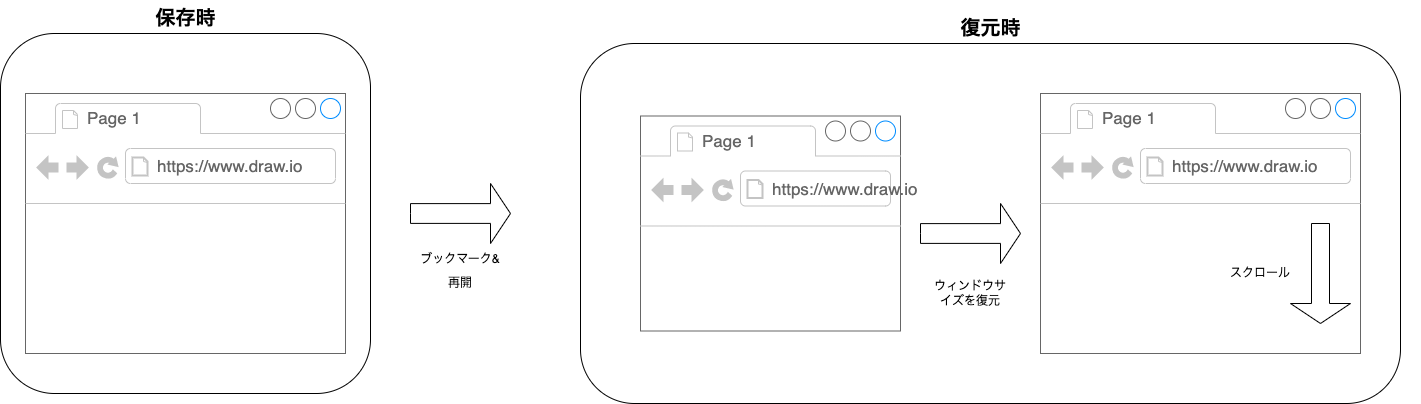

The diagram above was exported from draw.io. Its source (the exported page's mxGraphModel, read from the mxfile embedded in the PNG):
<mxGraphModel dx="3679" dy="1538" grid="1" gridSize="10" guides="1" tooltips="1" connect="1" arrows="1" fold="1" page="1" pageScale="1" pageWidth="827" pageHeight="1169" math="0" shadow="0">
  <root>
    <mxCell id="0" />
    <mxCell id="1" parent="0" />
    <mxCell id="wy-Ycsb7bMFjq-2D2mh8-24" value="" style="group" vertex="1" connectable="0" parent="1">
      <mxGeometry x="-740" y="60" width="1400" height="400" as="geometry" />
    </mxCell>
    <mxCell id="wy-Ycsb7bMFjq-2D2mh8-19" value="" style="rounded=1;whiteSpace=wrap;html=1;" vertex="1" parent="wy-Ycsb7bMFjq-2D2mh8-24">
      <mxGeometry x="580" y="40" width="820" height="360" as="geometry" />
    </mxCell>
    <mxCell id="wy-Ycsb7bMFjq-2D2mh8-12" value="" style="rounded=1;whiteSpace=wrap;html=1;" vertex="1" parent="wy-Ycsb7bMFjq-2D2mh8-24">
      <mxGeometry y="30" width="370" height="360" as="geometry" />
    </mxCell>
    <mxCell id="wy-Ycsb7bMFjq-2D2mh8-1" value="" style="strokeWidth=1;shadow=0;dashed=0;align=center;html=1;shape=mxgraph.mockup.containers.browserWindow;rSize=0;strokeColor=#666666;strokeColor2=#008cff;strokeColor3=#c4c4c4;mainText=,;recursiveResize=0;" vertex="1" parent="wy-Ycsb7bMFjq-2D2mh8-24">
      <mxGeometry x="25" y="90" width="320" height="260" as="geometry" />
    </mxCell>
    <mxCell id="wy-Ycsb7bMFjq-2D2mh8-2" value="Page 1" style="strokeWidth=1;shadow=0;dashed=0;align=center;html=1;shape=mxgraph.mockup.containers.anchor;fontSize=17;fontColor=#666666;align=left;" vertex="1" parent="wy-Ycsb7bMFjq-2D2mh8-1">
      <mxGeometry x="60" y="12" width="110" height="26" as="geometry" />
    </mxCell>
    <mxCell id="wy-Ycsb7bMFjq-2D2mh8-3" value="https://www.draw.io" style="strokeWidth=1;shadow=0;dashed=0;align=center;html=1;shape=mxgraph.mockup.containers.anchor;rSize=0;fontSize=17;fontColor=#666666;align=left;" vertex="1" parent="wy-Ycsb7bMFjq-2D2mh8-1">
      <mxGeometry x="130" y="60" width="250" height="26" as="geometry" />
    </mxCell>
    <mxCell id="wy-Ycsb7bMFjq-2D2mh8-4" value="" style="strokeWidth=1;shadow=0;dashed=0;align=center;html=1;shape=mxgraph.mockup.containers.browserWindow;rSize=0;strokeColor=#666666;strokeColor2=#008cff;strokeColor3=#c4c4c4;mainText=,;recursiveResize=0;" vertex="1" parent="wy-Ycsb7bMFjq-2D2mh8-24">
      <mxGeometry x="640" y="112.5" width="210" height="215" as="geometry" />
    </mxCell>
    <mxCell id="wy-Ycsb7bMFjq-2D2mh8-5" value="Page 1" style="strokeWidth=1;shadow=0;dashed=0;align=center;html=1;shape=mxgraph.mockup.containers.anchor;fontSize=17;fontColor=#666666;align=left;" vertex="1" parent="wy-Ycsb7bMFjq-2D2mh8-4">
      <mxGeometry x="60" y="12" width="110" height="26" as="geometry" />
    </mxCell>
    <mxCell id="wy-Ycsb7bMFjq-2D2mh8-6" value="https://www.draw.io" style="strokeWidth=1;shadow=0;dashed=0;align=center;html=1;shape=mxgraph.mockup.containers.anchor;rSize=0;fontSize=17;fontColor=#666666;align=left;" vertex="1" parent="wy-Ycsb7bMFjq-2D2mh8-4">
      <mxGeometry x="130" y="60" width="250" height="26" as="geometry" />
    </mxCell>
    <mxCell id="wy-Ycsb7bMFjq-2D2mh8-7" value="" style="strokeWidth=1;shadow=0;dashed=0;align=center;html=1;shape=mxgraph.mockup.containers.browserWindow;rSize=0;strokeColor=#666666;strokeColor2=#008cff;strokeColor3=#c4c4c4;mainText=,;recursiveResize=0;" vertex="1" parent="wy-Ycsb7bMFjq-2D2mh8-24">
      <mxGeometry x="1040" y="90" width="320" height="260" as="geometry" />
    </mxCell>
    <mxCell id="wy-Ycsb7bMFjq-2D2mh8-8" value="Page 1" style="strokeWidth=1;shadow=0;dashed=0;align=center;html=1;shape=mxgraph.mockup.containers.anchor;fontSize=17;fontColor=#666666;align=left;" vertex="1" parent="wy-Ycsb7bMFjq-2D2mh8-7">
      <mxGeometry x="60" y="12" width="110" height="26" as="geometry" />
    </mxCell>
    <mxCell id="wy-Ycsb7bMFjq-2D2mh8-9" value="https://www.draw.io" style="strokeWidth=1;shadow=0;dashed=0;align=center;html=1;shape=mxgraph.mockup.containers.anchor;rSize=0;fontSize=17;fontColor=#666666;align=left;" vertex="1" parent="wy-Ycsb7bMFjq-2D2mh8-7">
      <mxGeometry x="130" y="60" width="250" height="26" as="geometry" />
    </mxCell>
    <mxCell id="wy-Ycsb7bMFjq-2D2mh8-14" value="" style="shape=singleArrow;direction=south;whiteSpace=wrap;html=1;" vertex="1" parent="wy-Ycsb7bMFjq-2D2mh8-7">
      <mxGeometry x="250" y="130" width="60" height="100" as="geometry" />
    </mxCell>
    <mxCell id="wy-Ycsb7bMFjq-2D2mh8-16" value="スクロール" style="text;html=1;strokeColor=none;fillColor=none;align=center;verticalAlign=middle;whiteSpace=wrap;rounded=0;" vertex="1" parent="wy-Ycsb7bMFjq-2D2mh8-7">
      <mxGeometry x="170" y="165" width="100" height="30" as="geometry" />
    </mxCell>
    <mxCell id="wy-Ycsb7bMFjq-2D2mh8-13" value="&lt;b&gt;&lt;font style=&quot;font-size: 20px&quot;&gt;保存時&lt;/font&gt;&lt;/b&gt;" style="text;html=1;strokeColor=none;fillColor=none;align=center;verticalAlign=middle;whiteSpace=wrap;rounded=0;strokeWidth=6;" vertex="1" parent="wy-Ycsb7bMFjq-2D2mh8-24">
      <mxGeometry x="147.5" width="75" height="30" as="geometry" />
    </mxCell>
    <mxCell id="wy-Ycsb7bMFjq-2D2mh8-17" value="" style="html=1;shadow=0;dashed=0;align=center;verticalAlign=middle;shape=mxgraph.arrows2.arrow;dy=0.67;dx=20;notch=0;" vertex="1" parent="wy-Ycsb7bMFjq-2D2mh8-24">
      <mxGeometry x="920" y="200" width="100" height="60" as="geometry" />
    </mxCell>
    <mxCell id="wy-Ycsb7bMFjq-2D2mh8-18" value="ウィンドウサイズを復元" style="text;html=1;strokeColor=none;fillColor=none;align=center;verticalAlign=middle;whiteSpace=wrap;rounded=0;" vertex="1" parent="wy-Ycsb7bMFjq-2D2mh8-24">
      <mxGeometry x="930" y="260" width="80" height="60" as="geometry" />
    </mxCell>
    <mxCell id="wy-Ycsb7bMFjq-2D2mh8-21" value="&lt;b&gt;&lt;font style=&quot;font-size: 20px&quot;&gt;復元時&lt;/font&gt;&lt;/b&gt;" style="text;html=1;strokeColor=none;fillColor=none;align=center;verticalAlign=middle;whiteSpace=wrap;rounded=0;strokeWidth=6;" vertex="1" parent="wy-Ycsb7bMFjq-2D2mh8-24">
      <mxGeometry x="952.5" y="10" width="75" height="30" as="geometry" />
    </mxCell>
    <mxCell id="wy-Ycsb7bMFjq-2D2mh8-22" value="" style="html=1;shadow=0;dashed=0;align=center;verticalAlign=middle;shape=mxgraph.arrows2.arrow;dy=0.67;dx=20;notch=0;fontSize=20;strokeWidth=1;" vertex="1" parent="wy-Ycsb7bMFjq-2D2mh8-24">
      <mxGeometry x="410" y="180" width="100" height="60" as="geometry" />
    </mxCell>
    <mxCell id="wy-Ycsb7bMFjq-2D2mh8-23" value="&lt;font style=&quot;font-size: 12px&quot;&gt;ブックマーク&amp;amp;再開&lt;/font&gt;" style="text;html=1;strokeColor=none;fillColor=none;align=center;verticalAlign=middle;whiteSpace=wrap;rounded=0;fontSize=20;" vertex="1" parent="wy-Ycsb7bMFjq-2D2mh8-24">
      <mxGeometry x="415" y="250" width="90" height="30" as="geometry" />
    </mxCell>
  </root>
</mxGraphModel>